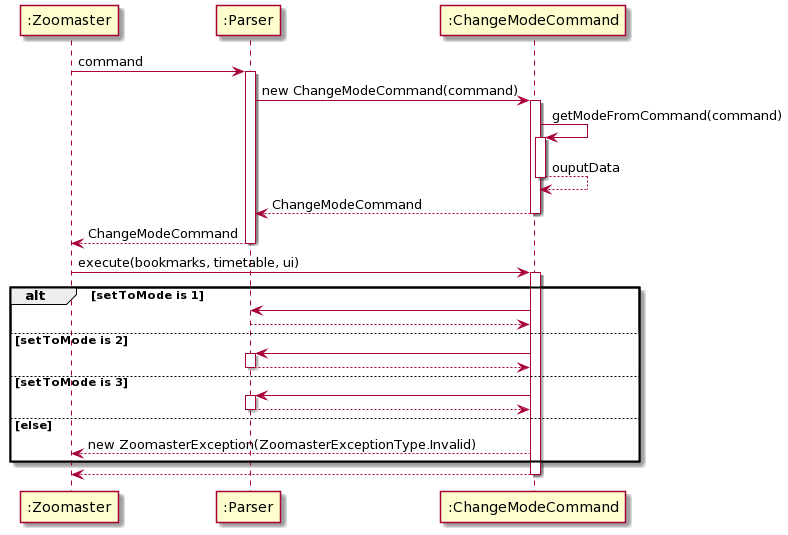

The diagram above was rendered by PlantUML. Its source (embedded in the PNG):
@startuml
":Zoomaster" -> ":Parser": command
activate ":Parser" 

":Parser" -> ":ChangeModeCommand" : new ChangeModeCommand(command)
activate ":ChangeModeCommand" 

":ChangeModeCommand" -> ":ChangeModeCommand" : getModeFromCommand(command)
activate ":ChangeModeCommand" 
return ouputData
":ChangeModeCommand" --> ":Parser": ChangeModeCommand
deactivate ":ChangeModeCommand" 

":Parser" --> ":Zoomaster": ChangeModeCommand
deactivate ":Parser" 

":Zoomaster" -> ":ChangeModeCommand": execute(bookmarks, timetable, ui)
activate ":ChangeModeCommand" 

alt setToMode is 1

":ChangeModeCommand" -> ":Parser" 

":Parser" --> ":ChangeModeCommand" 
deactivate ":Parser" 

else setToMode is 2

":ChangeModeCommand" -> ":Parser" 
activate ":Parser" 
":Parser" --> ":ChangeModeCommand" 
deactivate ":Parser" 

else setToMode is 3

":ChangeModeCommand" -> ":Parser" 
activate ":Parser" 
":Parser" --> ":ChangeModeCommand" 
deactivate ":Parser" 

else else

":ChangeModeCommand" --> ":Zoomaster": new ZoomasterException(ZoomasterExceptionType.Invalid)

end

":ChangeModeCommand" --> ":Zoomaster" 
deactivate ":ChangeModeCommand"
@enduml